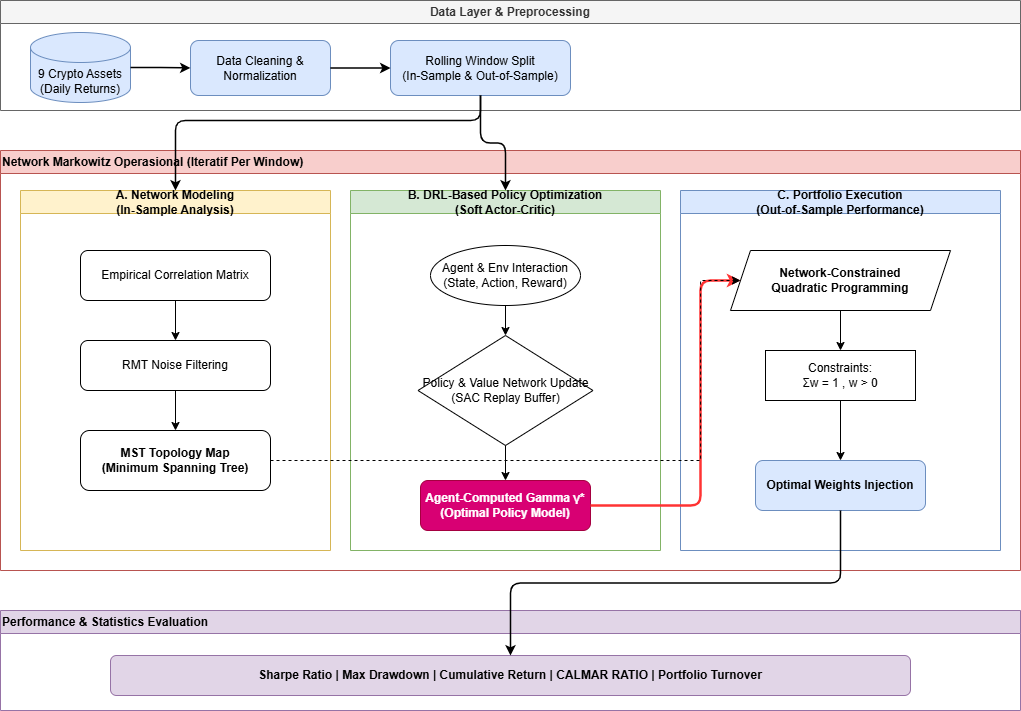

The diagram above was exported from draw.io. Its source (the exported page's mxGraphModel, read from the mxfile embedded in the PNG):
<mxGraphModel dx="1407" dy="820" grid="1" gridSize="10" guides="1" tooltips="1" connect="1" arrows="1" fold="1" page="1" pageScale="1" pageWidth="570" pageHeight="85" math="0" shadow="0">
  <root>
    <mxCell id="0" />
    <mxCell id="1" parent="0" />
    <mxCell id="A_7n2ype67pLqtPM3DyQ-97" parent="1" style="swimlane;whiteSpace=wrap;html=1;startSize=23;fillColor=#f5f5f5;fontColor=#333333;strokeColor=#666666;" value="Data Layer &amp; Preprocessing" vertex="1">
      <mxGeometry height="110" width="1020" x="60" y="40" as="geometry" />
    </mxCell>
    <mxCell id="A_7n2ype67pLqtPM3DyQ-98" parent="A_7n2ype67pLqtPM3DyQ-97" style="shape=cylinder3;whiteSpace=wrap;html=1;boundedLbl=1;backgroundOutline=1;size=15;fillColor=#dae8fe;strokeColor=#6c8ebf;" value="9 Crypto Assets&#10;(Daily Returns)" vertex="1">
      <mxGeometry height="70" width="100" x="30" y="32" as="geometry" />
    </mxCell>
    <mxCell id="A_7n2ype67pLqtPM3DyQ-99" parent="A_7n2ype67pLqtPM3DyQ-97" style="rounded=1;whiteSpace=wrap;html=1;fillColor=#dae8fe;strokeColor=#6c8ebf;" value="Data Cleaning &amp; &#10;Normalization" vertex="1">
      <mxGeometry height="55" width="140" x="190" y="40" as="geometry" />
    </mxCell>
    <mxCell id="A_7n2ype67pLqtPM3DyQ-100" parent="A_7n2ype67pLqtPM3DyQ-97" style="rounded=1;whiteSpace=wrap;html=1;fillColor=#dae8fe;strokeColor=#6c8ebf;" value="Rolling Window Split&#10;(In-Sample &amp; Out-of-Sample)" vertex="1">
      <mxGeometry height="55" width="180" x="390" y="40" as="geometry" />
    </mxCell>
    <mxCell id="A_7n2ype67pLqtPM3DyQ-101" parent="1" style="swimlane;whiteSpace=wrap;html=1;fillColor=#f8cecc;strokeColor=#b85450;align=left;" value="Network Markowitz Operasional (Iteratif Per Window)" vertex="1">
      <mxGeometry height="420" width="1020" x="60" y="190" as="geometry" />
    </mxCell>
    <mxCell id="A_7n2ype67pLqtPM3DyQ-102" parent="A_7n2ype67pLqtPM3DyQ-101" style="swimlane;whiteSpace=wrap;html=1;fillColor=#fff2cc;strokeColor=#d6b656;" value="A. Network Modeling&#10;(In-Sample Analysis)" vertex="1">
      <mxGeometry height="360" width="310" x="20" y="40" as="geometry" />
    </mxCell>
    <mxCell id="A_7n2ype67pLqtPM3DyQ-103" parent="A_7n2ype67pLqtPM3DyQ-102" style="rounded=1;whiteSpace=wrap;html=1;" value="Empirical Correlation Matrix" vertex="1">
      <mxGeometry height="50" width="190" x="60" y="60" as="geometry" />
    </mxCell>
    <mxCell id="A_7n2ype67pLqtPM3DyQ-104" parent="A_7n2ype67pLqtPM3DyQ-102" style="rounded=1;whiteSpace=wrap;html=1;" value="RMT Noise Filtering" vertex="1">
      <mxGeometry height="50" width="190" x="60" y="150" as="geometry" />
    </mxCell>
    <mxCell id="A_7n2ype67pLqtPM3DyQ-105" parent="A_7n2ype67pLqtPM3DyQ-102" style="rounded=1;whiteSpace=wrap;html=1;fontStyle=1" value="MST Topology Map&#10;(Minimum Spanning Tree)" vertex="1">
      <mxGeometry height="60" width="190" x="60" y="240" as="geometry" />
    </mxCell>
    <mxCell id="A_7n2ype67pLqtPM3DyQ-106" parent="A_7n2ype67pLqtPM3DyQ-101" style="swimlane;whiteSpace=wrap;html=1;fillColor=#d5e8d4;strokeColor=#82b366;" value="B. DRL-Based Policy Optimization&#10;(Soft Actor-Critic)" vertex="1">
      <mxGeometry height="360" width="310" x="350" y="40" as="geometry" />
    </mxCell>
    <mxCell id="A_7n2ype67pLqtPM3DyQ-107" parent="A_7n2ype67pLqtPM3DyQ-106" style="ellipse;whiteSpace=wrap;html=1;" value="Agent &amp; Env Interaction&#10;(State, Action, Reward)" vertex="1">
      <mxGeometry height="60" width="150" x="80" y="55" as="geometry" />
    </mxCell>
    <mxCell id="A_7n2ype67pLqtPM3DyQ-108" parent="A_7n2ype67pLqtPM3DyQ-106" style="rhombus;whiteSpace=wrap;html=1;" value="Policy &amp; Value Network Update&#10;(SAC Replay Buffer)" vertex="1">
      <mxGeometry height="110" width="175" x="67.5" y="145" as="geometry" />
    </mxCell>
    <mxCell id="A_7n2ype67pLqtPM3DyQ-109" parent="A_7n2ype67pLqtPM3DyQ-106" style="rounded=1;whiteSpace=wrap;html=1;fillColor=#d80073;fontColor=#ffffff;strokeColor=#A50040;fontStyle=1;" value="Agent-Computed Gamma γ*&#10;(Optimal Policy Model)" vertex="1">
      <mxGeometry height="50" width="170" x="70" y="290" as="geometry" />
    </mxCell>
    <mxCell id="A_7n2ype67pLqtPM3DyQ-110" parent="A_7n2ype67pLqtPM3DyQ-101" style="swimlane;whiteSpace=wrap;html=1;fillColor=#dae8fe;strokeColor=#6c8ebf;" value="C. Portfolio Execution&#10;(Out-of-Sample Performance)" vertex="1">
      <mxGeometry height="360" width="320" x="680" y="40" as="geometry" />
    </mxCell>
    <mxCell id="A_7n2ype67pLqtPM3DyQ-111" parent="A_7n2ype67pLqtPM3DyQ-110" style="shape=parallelogram;perimeter=parallelogramPerimeter;whiteSpace=wrap;html=1;fixedSize=1;fontStyle=1;" value="Network-Constrained&#10;Quadratic Programming" vertex="1">
      <mxGeometry height="60" width="220" x="50" y="60" as="geometry" />
    </mxCell>
    <mxCell id="A_7n2ype67pLqtPM3DyQ-112" parent="A_7n2ype67pLqtPM3DyQ-110" style="rounded=0;whiteSpace=wrap;html=1;" value="Constraints:&#10;Σw = 1 , w &gt; 0" vertex="1">
      <mxGeometry height="50" width="150" x="85" y="160" as="geometry" />
    </mxCell>
    <mxCell id="A_7n2ype67pLqtPM3DyQ-113" parent="A_7n2ype67pLqtPM3DyQ-110" style="rounded=1;whiteSpace=wrap;html=1;fillColor=#dae8fe;strokeColor=#6c8ebf;fontStyle=1" value="Optimal Weights Injection" vertex="1">
      <mxGeometry height="50" width="170" x="75" y="270" as="geometry" />
    </mxCell>
    <mxCell id="A_7n2ype67pLqtPM3DyQ-127" edge="1" parent="A_7n2ype67pLqtPM3DyQ-101" source="A_7n2ype67pLqtPM3DyQ-109" style="edgeStyle=orthogonalEdgeStyle;rounded=1;html=1;exitX=1;exitY=0.5;exitDx=0;exitDy=0;strokeWidth=2.5;strokeColor=#FF3333;entryX=0;entryY=0.5;entryDx=0;entryDy=0;" target="A_7n2ype67pLqtPM3DyQ-111">
      <mxGeometry relative="1" as="geometry">
        <Array as="points">
          <mxPoint x="700" y="355" />
          <mxPoint x="700" y="130" />
        </Array>
        <mxPoint x="700" y="130" as="targetPoint" />
      </mxGeometry>
    </mxCell>
    <mxCell id="A_7n2ype67pLqtPM3DyQ-114" parent="1" style="swimlane;whiteSpace=wrap;html=1;fillColor=#e1d5e7;strokeColor=#9673a6;align=left;" value="Performance &amp;amp; Statistics Evaluation" vertex="1">
      <mxGeometry height="100" width="1020" x="60" y="650" as="geometry" />
    </mxCell>
    <mxCell id="A_7n2ype67pLqtPM3DyQ-115" parent="A_7n2ype67pLqtPM3DyQ-114" style="rounded=1;whiteSpace=wrap;html=1;fillColor=#e1d5e7;strokeColor=#9673a6;fontStyle=1" value="Sharpe Ratio | Max Drawdown | Cumulative Return | CALMAR RATIO | Portfolio Turnover" vertex="1">
      <mxGeometry height="40" width="800" x="110" y="45" as="geometry" />
    </mxCell>
    <mxCell id="A_7n2ype67pLqtPM3DyQ-116" edge="1" parent="1" source="A_7n2ype67pLqtPM3DyQ-98" style="edgeStyle=orthogonalEdgeStyle;rounded=0;html=1;strokeWidth=1.5;" target="A_7n2ype67pLqtPM3DyQ-99">
      <mxGeometry relative="1" as="geometry" />
    </mxCell>
    <mxCell id="A_7n2ype67pLqtPM3DyQ-117" edge="1" parent="1" source="A_7n2ype67pLqtPM3DyQ-99" style="edgeStyle=orthogonalEdgeStyle;rounded=0;html=1;strokeWidth=1.5;" target="A_7n2ype67pLqtPM3DyQ-100">
      <mxGeometry relative="1" as="geometry" />
    </mxCell>
    <mxCell id="A_7n2ype67pLqtPM3DyQ-118" edge="1" parent="1" source="A_7n2ype67pLqtPM3DyQ-100" style="edgeStyle=orthogonalEdgeStyle;rounded=1;html=1;entryX=0.5;entryY=0;entryDx=0;entryDy=0;strokeWidth=1.5;" target="A_7n2ype67pLqtPM3DyQ-102">
      <mxGeometry relative="1" as="geometry">
        <Array as="points">
          <mxPoint x="540" y="160" />
          <mxPoint x="235" y="160" />
        </Array>
      </mxGeometry>
    </mxCell>
    <mxCell id="A_7n2ype67pLqtPM3DyQ-119" edge="1" parent="1" source="A_7n2ype67pLqtPM3DyQ-100" style="edgeStyle=orthogonalEdgeStyle;rounded=1;html=1;entryX=0.5;entryY=0;entryDx=0;entryDy=0;strokeWidth=1.5;" target="A_7n2ype67pLqtPM3DyQ-106">
      <mxGeometry relative="1" as="geometry" />
    </mxCell>
    <mxCell id="A_7n2ype67pLqtPM3DyQ-120" edge="1" parent="1" source="A_7n2ype67pLqtPM3DyQ-103" style="edgeStyle=orthogonalEdgeStyle;rounded=0;html=1;" target="A_7n2ype67pLqtPM3DyQ-104">
      <mxGeometry relative="1" as="geometry" />
    </mxCell>
    <mxCell id="A_7n2ype67pLqtPM3DyQ-121" edge="1" parent="1" source="A_7n2ype67pLqtPM3DyQ-104" style="edgeStyle=orthogonalEdgeStyle;rounded=0;html=1;" target="A_7n2ype67pLqtPM3DyQ-105">
      <mxGeometry relative="1" as="geometry" />
    </mxCell>
    <mxCell id="A_7n2ype67pLqtPM3DyQ-122" edge="1" parent="1" source="A_7n2ype67pLqtPM3DyQ-107" style="edgeStyle=orthogonalEdgeStyle;rounded=0;html=1;" target="A_7n2ype67pLqtPM3DyQ-108">
      <mxGeometry relative="1" as="geometry" />
    </mxCell>
    <mxCell id="A_7n2ype67pLqtPM3DyQ-123" edge="1" parent="1" source="A_7n2ype67pLqtPM3DyQ-108" style="edgeStyle=orthogonalEdgeStyle;rounded=0;html=1;" target="A_7n2ype67pLqtPM3DyQ-109">
      <mxGeometry relative="1" as="geometry" />
    </mxCell>
    <mxCell id="A_7n2ype67pLqtPM3DyQ-124" edge="1" parent="1" source="A_7n2ype67pLqtPM3DyQ-111" style="edgeStyle=orthogonalEdgeStyle;rounded=0;html=1;" target="A_7n2ype67pLqtPM3DyQ-112">
      <mxGeometry relative="1" as="geometry" />
    </mxCell>
    <mxCell id="A_7n2ype67pLqtPM3DyQ-125" edge="1" parent="1" source="A_7n2ype67pLqtPM3DyQ-112" style="edgeStyle=orthogonalEdgeStyle;rounded=0;html=1;" target="A_7n2ype67pLqtPM3DyQ-113">
      <mxGeometry relative="1" as="geometry" />
    </mxCell>
    <mxCell id="A_7n2ype67pLqtPM3DyQ-126" edge="1" parent="1" source="A_7n2ype67pLqtPM3DyQ-105" style="edgeStyle=orthogonalEdgeStyle;rounded=0;html=1;exitX=1;exitY=0.5;exitDx=0;exitDy=0;entryX=0;entryY=0.5;entryDx=0;entryDy=0;dashed=1;strokeWidth=1;" target="A_7n2ype67pLqtPM3DyQ-111">
      <mxGeometry relative="1" as="geometry">
        <Array as="points">
          <mxPoint x="760" y="500" />
          <mxPoint x="760" y="320" />
        </Array>
      </mxGeometry>
    </mxCell>
    <mxCell id="A_7n2ype67pLqtPM3DyQ-128" edge="1" parent="1" source="A_7n2ype67pLqtPM3DyQ-113" style="edgeStyle=orthogonalEdgeStyle;rounded=1;html=1;exitX=0.5;exitY=1;exitDx=0;exitDy=0;entryX=0.5;entryY=0;entryDx=0;entryDy=0;strokeWidth=1.5;" target="A_7n2ype67pLqtPM3DyQ-115">
      <mxGeometry relative="1" as="geometry" />
    </mxCell>
  </root>
</mxGraphModel>